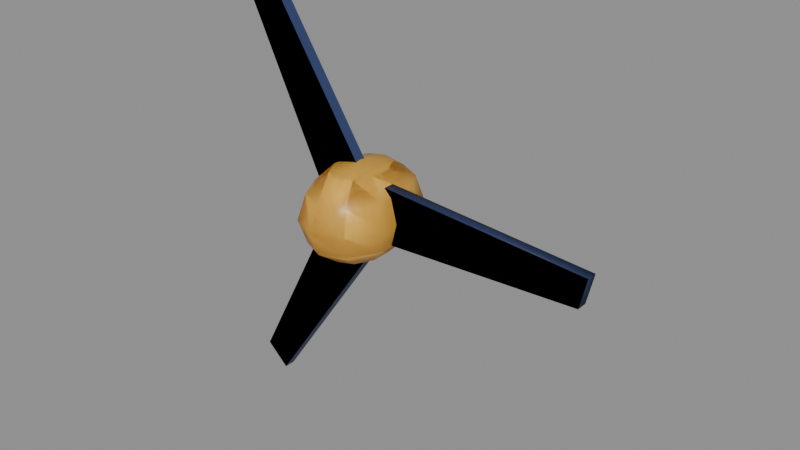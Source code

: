 # Source: sky_propeller.blend  (saved by Blender 5.3.31; exported with 4.5.12 LTS)
import bpy
from mathutils import Matrix  # noqa: F401  (used for matrix-valued properties, if any)

bpy.ops.wm.read_factory_settings(use_empty=True)
scene = bpy.context.scene
scene.name = 'Scene'

# ---- collections
col_source = bpy.data.collections.new('Source'); scene.collection.children.link(col_source)
col_export = bpy.data.collections.new('Export'); scene.collection.children.link(col_export)

# ---- materials (node trees are filled in below, after node groups)
mat_skygold = bpy.data.materials.new('SkyGold')
mat_skygold.diffuse_color = (1.0, 0.624, 0.1022, 1.0)
mat_skynavy = bpy.data.materials.new('SkyNavy')
mat_skynavy.diffuse_color = (0.02416, 0.04231, 0.1356, 1.0)

# ---- material node trees
mat_skygold.use_nodes = True; mat_skygold.node_tree.nodes.clear()
_N = mat_skygold.node_tree.nodes; _L = mat_skygold.node_tree.links
n0 = _N.new('ShaderNodeBsdfPrincipled'); n0.name = 'Principled BSDF'; n0.location = (-200, 100)
n0.inputs[0].default_value = (1.0, 0.624, 0.1022, 1.0)
n0.inputs[2].default_value = 0.35
n0.inputs[10].default_value = 0.005
n1 = _N.new('ShaderNodeOutputMaterial'); n1.name = 'Material Output'; n1.location = (200, 100)
_L.new(n0.outputs[0], n1.inputs[0])
n1.is_active_output = True
mat_skynavy.use_nodes = True; mat_skynavy.node_tree.nodes.clear()
_N = mat_skynavy.node_tree.nodes; _L = mat_skynavy.node_tree.links
n0 = _N.new('ShaderNodeBsdfPrincipled'); n0.name = 'Principled BSDF'; n0.location = (-200, 100)
n0.inputs[0].default_value = (0.02416, 0.04231, 0.1356, 1.0)
n0.inputs[2].default_value = 0.6
n0.inputs[10].default_value = 0.005
n1 = _N.new('ShaderNodeOutputMaterial'); n1.name = 'Material Output'; n1.location = (200, 100)
_L.new(n0.outputs[0], n1.inputs[0])
n1.is_active_output = True

# ---- meshes
me_spinner = bpy.data.meshes.new('Spinner')
me_spinner.from_pydata([(0.0, 0.0, 0.35), (0.0, 0.245, 0.3031), (0.0, 0.49, 0.0), (0.0, 0.245, -0.3031), (0.0, 0.0, -0.35), (0.1029, 0.1982, 0.3031), (0.1782, 0.3433, 0.175), (0.2057, 0.3964, 0.0), (0.1782, 0.3433, -0.175), (0.1029, 0.1982, -0.3031), (0.1664, 0.07571, 0.3031), (0.2883, 0.1311, 0.175), (0.3329, 0.1514, 0.0), (0.2883, 0.1311, -0.175), (0.1664, 0.07571, -0.3031), (0.1664, -0.07571, 0.3031), (0.2883, -0.1311, 0.175), (0.3329, -0.1514, 0.0), (0.2883, -0.1311, -0.175), (0.1664, -0.07571, -0.3031), (0.1029, -0.1982, 0.3031), (0.1782, -0.3433, 0.175), (0.2057, -0.3964, 0.0), (0.1782, -0.3433, -0.175), (0.1029, -0.1982, -0.3031), (7.451e-09, -0.245, 0.3031), (1.49e-08, -0.4244, 0.175), (1.49e-08, -0.49, 0.0), (1.49e-08, -0.4244, -0.175), (7.451e-09, -0.245, -0.3031), (-0.1029, -0.1982, 0.3031), (-0.1782, -0.3433, 0.175), (-0.2057, -0.3964, 0.0), (-0.1782, -0.3433, -0.175), (-0.1029, -0.1982, -0.3031), (-0.1664, -0.07571, 0.3031), (-0.2883, -0.1311, 0.175), (-0.3329, -0.1514, 0.0), (-0.2883, -0.1311, -0.175), (-0.1664, -0.07571, -0.3031), (-0.1664, 0.07571, 0.3031), (-0.2883, 0.1311, 0.175), (-0.3329, 0.1514, 0.0), (-0.2883, 0.1311, -0.175), (-0.1664, 0.07571, -0.3031), (-0.1029, 0.1982, 0.3031), (-0.1782, 0.3433, 0.175), (-0.2057, 0.3964, 0.0), (-0.1782, 0.3433, -0.175), (-0.1029, 0.1982, -0.3031), (-4.47e-08, 0.4244, 0.175), (-4.47e-08, 0.4244, -0.175)], [], [(3, 51, 8, 9), (2, 50, 6, 7), (1, 0, 5), (4, 3, 9), (51, 2, 7, 8), (50, 1, 5, 6), (9, 8, 13, 14), (7, 6, 11, 12), (5, 0, 10), (4, 9, 14), (8, 7, 12, 13), (6, 5, 10, 11), (12, 11, 16, 17), (10, 0, 15), (4, 14, 19), (13, 12, 17, 18), (11, 10, 15, 16), (14, 13, 18, 19), (15, 0, 20), (4, 19, 24), (18, 17, 22, 23), (16, 15, 20, 21), (19, 18, 23, 24), (17, 16, 21, 22), (4, 24, 29), (23, 22, 27, 28), (21, 20, 25, 26), (24, 23, 28, 29), (22, 21, 26, 27), (20, 0, 25), (4, 29, 34), (28, 27, 32, 33), (26, 25, 30, 31), (29, 28, 33, 34), (27, 26, 31, 32), (25, 0, 30), (4, 34, 39), (33, 32, 37, 38), (31, 30, 35, 36), (34, 33, 38, 39), (32, 31, 36, 37), (30, 0, 35), (38, 37, 42, 43), (36, 35, 40, 41), (39, 38, 43, 44), (37, 36, 41, 42), (35, 0, 40), (4, 39, 44), (41, 40, 45, 46), (44, 43, 48, 49), (42, 41, 46, 47), (40, 0, 45), (4, 44, 49), (43, 42, 47, 48), (49, 48, 51, 3), (47, 46, 50, 2), (45, 0, 1), (4, 49, 3), (48, 47, 2, 51), (46, 45, 1, 50)])
me_spinner.polygons.foreach_set('use_smooth', [True] * 60)
me_spinner.materials.append(mat_skygold)
me_spinner.update()
me_blade0 = bpy.data.meshes.new('Blade0')
me_blade0.from_pydata([(0.0, -0.04, -0.18), (1.7, -0.04, -0.1), (1.75, -0.04, 0.12), (0.0, -0.04, 0.25), (0.0, 0.04, -0.18), (1.7, 0.04, -0.1), (1.75, 0.04, 0.12), (0.0, 0.04, 0.25)], [], [(0, 1, 2, 3), (7, 6, 5, 4), (0, 4, 5, 1), (1, 5, 6, 2), (2, 6, 7, 3), (3, 7, 4, 0)])
me_blade0.materials.append(mat_skynavy)
me_blade0.update()
me_blade1 = bpy.data.meshes.new('Blade1')
me_blade1.from_pydata([(0.0, -0.04, -0.18), (1.7, -0.04, -0.1), (1.75, -0.04, 0.12), (0.0, -0.04, 0.25), (0.0, 0.04, -0.18), (1.7, 0.04, -0.1), (1.75, 0.04, 0.12), (0.0, 0.04, 0.25)], [], [(0, 1, 2, 3), (7, 6, 5, 4), (0, 4, 5, 1), (1, 5, 6, 2), (2, 6, 7, 3), (3, 7, 4, 0)])
me_blade1.materials.append(mat_skynavy)
me_blade1.update()
me_blade2 = bpy.data.meshes.new('Blade2')
me_blade2.from_pydata([(0.0, -0.04, -0.18), (1.7, -0.04, -0.1), (1.75, -0.04, 0.12), (0.0, -0.04, 0.25), (0.0, 0.04, -0.18), (1.7, 0.04, -0.1), (1.75, 0.04, 0.12), (0.0, 0.04, 0.25)], [], [(0, 1, 2, 3), (7, 6, 5, 4), (0, 4, 5, 1), (1, 5, 6, 2), (2, 6, 7, 3), (3, 7, 4, 0)])
me_blade2.materials.append(mat_skynavy)
me_blade2.update()
me_propeller = bpy.data.meshes.new('Propeller')
me_propeller.from_pydata([(0.0, 0.0, 0.35), (0.0, 0.245, 0.3031), (0.0, 0.49, 0.0), (0.0, 0.245, -0.3031), (0.0, 0.0, -0.35), (0.1029, 0.1982, 0.3031), (0.1782, 0.3433, 0.175), (0.2057, 0.3964, 0.0), (0.1782, 0.3433, -0.175), (0.1029, 0.1982, -0.3031), (0.1664, 0.07571, 0.3031), (0.2883, 0.1311, 0.175), (0.3329, 0.1514, 0.0), (0.2883, 0.1311, -0.175), (0.1664, 0.07571, -0.3031), (0.1664, -0.07571, 0.3031), (0.2883, -0.1311, 0.175), (0.3329, -0.1514, 0.0), (0.2883, -0.1311, -0.175), (0.1664, -0.07571, -0.3031), (0.1029, -0.1982, 0.3031), (0.1782, -0.3433, 0.175), (0.2057, -0.3964, 0.0), (0.1782, -0.3433, -0.175), (0.1029, -0.1982, -0.3031), (7.451e-09, -0.245, 0.3031), (1.49e-08, -0.4244, 0.175), (1.49e-08, -0.49, 0.0), (1.49e-08, -0.4244, -0.175), (7.451e-09, -0.245, -0.3031), (-0.1029, -0.1982, 0.3031), (-0.1782, -0.3433, 0.175), (-0.2057, -0.3964, 0.0), (-0.1782, -0.3433, -0.175), (-0.1029, -0.1982, -0.3031), (-0.1664, -0.07571, 0.3031), (-0.2883, -0.1311, 0.175), (-0.3329, -0.1514, 0.0), (-0.2883, -0.1311, -0.175), (-0.1664, -0.07571, -0.3031), (-0.1664, 0.07571, 0.3031), (-0.2883, 0.1311, 0.175), (-0.3329, 0.1514, 0.0), (-0.2883, 0.1311, -0.175), (-0.1664, 0.07571, -0.3031), (-0.1029, 0.1982, 0.3031), (-0.1782, 0.3433, 0.175), (-0.2057, 0.3964, 0.0), (-0.1782, 0.3433, -0.175), (-0.1029, 0.1982, -0.3031), (-4.47e-08, 0.4244, 0.175), (-4.47e-08, 0.4244, -0.175), (0.0, -0.04, -0.18), (1.7, -0.04, -0.1), (1.75, -0.04, 0.12), (0.0, -0.04, 0.25), (0.0, 0.04, -0.18), (1.7, 0.04, -0.1), (1.75, 0.04, 0.12), (0.0, 0.04, 0.25), (0.1559, -0.04, 0.09), (-0.7634, -0.04, 1.522), (-0.9789, -0.04, 1.456), (-0.2165, -0.04, -0.125), (0.1559, 0.04, 0.09), (-0.7634, 0.04, 1.522), (-0.9789, 0.04, 1.456), (-0.2165, 0.04, -0.125), (-0.1559, -0.04, 0.09), (-0.9366, -0.04, -1.422), (-0.7711, -0.04, -1.576), (0.2165, -0.04, -0.125), (-0.1559, 0.04, 0.09), (-0.9366, 0.04, -1.422), (-0.7711, 0.04, -1.576), (0.2165, 0.04, -0.125)], [], [(3, 51, 8, 9), (2, 50, 6, 7), (1, 0, 5), (4, 3, 9), (51, 2, 7, 8), (50, 1, 5, 6), (9, 8, 13, 14), (7, 6, 11, 12), (5, 0, 10), (4, 9, 14), (8, 7, 12, 13), (6, 5, 10, 11), (12, 11, 16, 17), (10, 0, 15), (4, 14, 19), (13, 12, 17, 18), (11, 10, 15, 16), (14, 13, 18, 19), (15, 0, 20), (4, 19, 24), (18, 17, 22, 23), (16, 15, 20, 21), (19, 18, 23, 24), (17, 16, 21, 22), (4, 24, 29), (23, 22, 27, 28), (21, 20, 25, 26), (24, 23, 28, 29), (22, 21, 26, 27), (20, 0, 25), (4, 29, 34), (28, 27, 32, 33), (26, 25, 30, 31), (29, 28, 33, 34), (27, 26, 31, 32), (25, 0, 30), (4, 34, 39), (33, 32, 37, 38), (31, 30, 35, 36), (34, 33, 38, 39), (32, 31, 36, 37), (30, 0, 35), (38, 37, 42, 43), (36, 35, 40, 41), (39, 38, 43, 44), (37, 36, 41, 42), (35, 0, 40), (4, 39, 44), (41, 40, 45, 46), (44, 43, 48, 49), (42, 41, 46, 47), (40, 0, 45), (4, 44, 49), (43, 42, 47, 48), (49, 48, 51, 3), (47, 46, 50, 2), (45, 0, 1), (4, 49, 3), (48, 47, 2, 51), (46, 45, 1, 50), (52, 53, 54, 55), (59, 58, 57, 56), (52, 56, 57, 53), (53, 57, 58, 54), (54, 58, 59, 55), (55, 59, 56, 52), (60, 61, 62, 63), (67, 66, 65, 64), (60, 64, 65, 61), (61, 65, 66, 62), (62, 66, 67, 63), (63, 67, 64, 60), (68, 69, 70, 71), (75, 74, 73, 72), (68, 72, 73, 69), (69, 73, 74, 70), (70, 74, 75, 71), (71, 75, 72, 68)])
me_propeller.polygons.foreach_set('use_smooth', [True] * 78)
me_propeller.polygons.foreach_set('material_index', [1, 1, 1, 1, 1, 1, 1, 1, 1, 1, 1, 1, 1, 1, 1, 1, 1, 1, 1, 1, 1, 1, 1, 1, 1, 1, 1, 1, 1, 1, 1, 1, 1, 1, 1, 1, 1, 1, 1, 1, 1, 1, 1, 1, 1, 1, 1, 1, 1, 1, 1, 1, 1, 1, 1, 1, 1, 1, 1, 1, 2, 2, 2, 2, 2, 2, 2, 2, 2, 2, 2, 2, 2, 2, 2, 2, 2, 2])
me_propeller.materials.append(None)
me_propeller.materials.append(mat_skygold)
me_propeller.materials.append(mat_skynavy)
me_propeller.update()

# ---- objects
ob_spinner = bpy.data.objects.new('Spinner', me_spinner)
ob_blade0 = bpy.data.objects.new('Blade0', me_blade0)
ob_blade1 = bpy.data.objects.new('Blade1', me_blade1)
ob_blade2 = bpy.data.objects.new('Blade2', me_blade2)
ob_propeller = bpy.data.objects.new('Propeller', me_propeller)

# ---- transforms, parenting, visibility, modifiers, constraints
ob_spinner.location = (0.0, 0.0, 0.0)
ob_blade0.location = (0.0, 0.0, 0.0)
ob_blade1.location = (0.0, 0.0, 0.0)
ob_blade1.rotation_euler = (0.0, -2.094, 0.0)
ob_blade2.location = (0.0, 0.0, 0.0)
ob_blade2.rotation_euler = (0.0, -4.189, 0.0)
ob_propeller.location = (0.0, 0.0, 0.0)

# ---- collection membership
col_source.objects.link(ob_spinner)
col_source.objects.link(ob_blade0)
col_source.objects.link(ob_blade1)
col_source.objects.link(ob_blade2)
col_export.objects.link(ob_propeller)

# ---- scene / render settings (as saved in the file)
scene.frame_start = 1; scene.frame_end = 250; scene.frame_set(1)
scene.render.engine = 'BLENDER_EEVEE_NEXT'
scene.render.bake_bias = 0.0
scene.render.bake_samples = 0
scene.render.compositor_device = 'GPU'
scene.eevee.use_volume_custom_range = False
scene.eevee.fast_gi_thickness_near = 0.1
scene.eevee.fast_gi_thickness_far = 0.0
scene.eevee.ray_tracing_options.screen_trace_thickness = 0.1
bpy.context.view_layer.update()

# ---- added for rendering (the .blend has no active camera and no usable light): camera, sun + grey world if the file has none
cam_auto = bpy.data.cameras.new('AutoCamera')
cam_auto.lens = 50.0
cam_auto.sensor_width = 36.0
cam_auto.clip_end = 1000.0
ob_auto_camera = bpy.data.objects.new('AutoCamera', cam_auto)
scene.collection.objects.link(ob_auto_camera)
ob_auto_camera.location = (4.42243, -4.91182, 3.25704)
ob_auto_camera.rotation_euler = (1.09748, -7.21219e-08, 0.694738)
scene.camera = ob_auto_camera
light_auto_sun = bpy.data.lights.new('AutoSun', 'SUN')
light_auto_sun.energy = 3.0
light_auto_sun.angle = 0.0523599
ob_auto_sun = bpy.data.objects.new('AutoSun', light_auto_sun)
scene.collection.objects.link(ob_auto_sun)
ob_auto_sun.rotation_euler = (0.872665, 0.174533, 0.523599)
if scene.world is None:
    world_auto = bpy.data.worlds.new('AutoWorld')
    world_auto.color = (0.3, 0.3, 0.3)
    scene.world = world_auto
bpy.context.view_layer.update()
